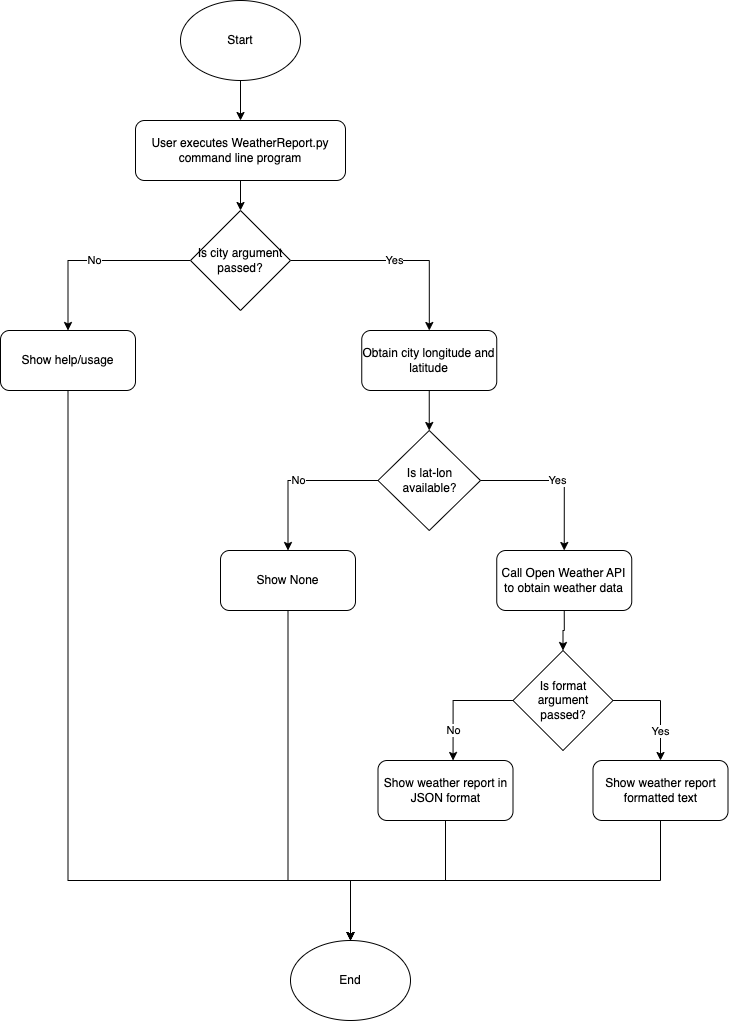

The diagram above was exported from draw.io. Its source (the exported page's mxGraphModel, read from the mxfile embedded in the PNG):
<mxGraphModel dx="954" dy="608" grid="1" gridSize="10" guides="1" tooltips="1" connect="1" arrows="1" fold="1" page="1" pageScale="1" pageWidth="827" pageHeight="1169" math="0" shadow="0">
  <root>
    <mxCell id="0" />
    <mxCell id="1" parent="0" />
    <mxCell id="qaO0wFLg7mCnuYPITOXz-4" style="edgeStyle=orthogonalEdgeStyle;rounded=0;orthogonalLoop=1;jettySize=auto;html=1;exitX=0.5;exitY=1;exitDx=0;exitDy=0;" edge="1" parent="1" source="qaO0wFLg7mCnuYPITOXz-1" target="qaO0wFLg7mCnuYPITOXz-2">
      <mxGeometry relative="1" as="geometry" />
    </mxCell>
    <mxCell id="qaO0wFLg7mCnuYPITOXz-1" value="Start" style="ellipse;whiteSpace=wrap;html=1;" vertex="1" parent="1">
      <mxGeometry x="240" y="30" width="120" height="80" as="geometry" />
    </mxCell>
    <mxCell id="qaO0wFLg7mCnuYPITOXz-5" style="edgeStyle=orthogonalEdgeStyle;rounded=0;orthogonalLoop=1;jettySize=auto;html=1;exitX=0.5;exitY=1;exitDx=0;exitDy=0;" edge="1" parent="1" source="qaO0wFLg7mCnuYPITOXz-2" target="qaO0wFLg7mCnuYPITOXz-3">
      <mxGeometry relative="1" as="geometry" />
    </mxCell>
    <mxCell id="qaO0wFLg7mCnuYPITOXz-2" value="User executes WeatherReport.py command line program" style="rounded=1;whiteSpace=wrap;html=1;" vertex="1" parent="1">
      <mxGeometry x="195" y="150" width="210" height="60" as="geometry" />
    </mxCell>
    <mxCell id="qaO0wFLg7mCnuYPITOXz-34" value="No" style="edgeStyle=orthogonalEdgeStyle;rounded=0;orthogonalLoop=1;jettySize=auto;html=1;entryX=0.5;entryY=0;entryDx=0;entryDy=0;" edge="1" parent="1" source="qaO0wFLg7mCnuYPITOXz-3" target="qaO0wFLg7mCnuYPITOXz-6">
      <mxGeometry relative="1" as="geometry" />
    </mxCell>
    <mxCell id="qaO0wFLg7mCnuYPITOXz-35" value="Yes" style="edgeStyle=orthogonalEdgeStyle;rounded=0;orthogonalLoop=1;jettySize=auto;html=1;" edge="1" parent="1" source="qaO0wFLg7mCnuYPITOXz-3" target="qaO0wFLg7mCnuYPITOXz-11">
      <mxGeometry relative="1" as="geometry" />
    </mxCell>
    <mxCell id="qaO0wFLg7mCnuYPITOXz-3" value="Is city argument passed?" style="rhombus;whiteSpace=wrap;html=1;" vertex="1" parent="1">
      <mxGeometry x="250" y="240" width="100" height="100" as="geometry" />
    </mxCell>
    <mxCell id="qaO0wFLg7mCnuYPITOXz-30" style="edgeStyle=orthogonalEdgeStyle;rounded=0;orthogonalLoop=1;jettySize=auto;html=1;entryX=0.5;entryY=0;entryDx=0;entryDy=0;exitX=0.5;exitY=1;exitDx=0;exitDy=0;" edge="1" parent="1" source="qaO0wFLg7mCnuYPITOXz-6" target="qaO0wFLg7mCnuYPITOXz-24">
      <mxGeometry relative="1" as="geometry">
        <Array as="points">
          <mxPoint x="128" y="910" />
          <mxPoint x="410" y="910" />
        </Array>
      </mxGeometry>
    </mxCell>
    <mxCell id="qaO0wFLg7mCnuYPITOXz-6" value="Show help/usage" style="rounded=1;whiteSpace=wrap;html=1;" vertex="1" parent="1">
      <mxGeometry x="60" y="360" width="135" height="60" as="geometry" />
    </mxCell>
    <mxCell id="qaO0wFLg7mCnuYPITOXz-14" style="edgeStyle=orthogonalEdgeStyle;rounded=0;orthogonalLoop=1;jettySize=auto;html=1;exitX=0.5;exitY=1;exitDx=0;exitDy=0;entryX=0.5;entryY=0;entryDx=0;entryDy=0;" edge="1" parent="1" source="qaO0wFLg7mCnuYPITOXz-11" target="qaO0wFLg7mCnuYPITOXz-13">
      <mxGeometry relative="1" as="geometry" />
    </mxCell>
    <mxCell id="qaO0wFLg7mCnuYPITOXz-11" value="Obtain city longitude and latitude" style="rounded=1;whiteSpace=wrap;html=1;" vertex="1" parent="1">
      <mxGeometry x="421.25" y="360" width="135" height="60" as="geometry" />
    </mxCell>
    <mxCell id="qaO0wFLg7mCnuYPITOXz-16" value="No" style="edgeStyle=orthogonalEdgeStyle;rounded=0;orthogonalLoop=1;jettySize=auto;html=1;entryX=0.5;entryY=0;entryDx=0;entryDy=0;" edge="1" parent="1" source="qaO0wFLg7mCnuYPITOXz-13" target="qaO0wFLg7mCnuYPITOXz-15">
      <mxGeometry relative="1" as="geometry" />
    </mxCell>
    <mxCell id="qaO0wFLg7mCnuYPITOXz-13" value="Is lat-lon available?" style="rhombus;whiteSpace=wrap;html=1;" vertex="1" parent="1">
      <mxGeometry x="437.5" y="460" width="102.5" height="100" as="geometry" />
    </mxCell>
    <mxCell id="qaO0wFLg7mCnuYPITOXz-29" style="edgeStyle=orthogonalEdgeStyle;rounded=0;orthogonalLoop=1;jettySize=auto;html=1;entryX=0.5;entryY=0;entryDx=0;entryDy=0;" edge="1" parent="1" source="qaO0wFLg7mCnuYPITOXz-15" target="qaO0wFLg7mCnuYPITOXz-24">
      <mxGeometry relative="1" as="geometry">
        <Array as="points">
          <mxPoint x="348" y="910" />
          <mxPoint x="410" y="910" />
        </Array>
      </mxGeometry>
    </mxCell>
    <mxCell id="qaO0wFLg7mCnuYPITOXz-15" value="Show None" style="rounded=1;whiteSpace=wrap;html=1;" vertex="1" parent="1">
      <mxGeometry x="280" y="580" width="135" height="60" as="geometry" />
    </mxCell>
    <mxCell id="qaO0wFLg7mCnuYPITOXz-18" value="Yes" style="edgeStyle=orthogonalEdgeStyle;rounded=0;orthogonalLoop=1;jettySize=auto;html=1;entryX=0.5;entryY=0;entryDx=0;entryDy=0;exitX=1;exitY=0.5;exitDx=0;exitDy=0;" edge="1" parent="1" source="qaO0wFLg7mCnuYPITOXz-13" target="qaO0wFLg7mCnuYPITOXz-31">
      <mxGeometry relative="1" as="geometry">
        <mxPoint x="458" y="510" as="sourcePoint" />
        <mxPoint x="647.5" y="560" as="targetPoint" />
      </mxGeometry>
    </mxCell>
    <mxCell id="qaO0wFLg7mCnuYPITOXz-21" value="No" style="edgeStyle=orthogonalEdgeStyle;rounded=0;orthogonalLoop=1;jettySize=auto;html=1;exitX=0;exitY=0.5;exitDx=0;exitDy=0;entryX=0.556;entryY=0;entryDx=0;entryDy=0;entryPerimeter=0;" edge="1" parent="1" source="qaO0wFLg7mCnuYPITOXz-19" target="qaO0wFLg7mCnuYPITOXz-20">
      <mxGeometry x="0.4996" relative="1" as="geometry">
        <mxPoint as="offset" />
      </mxGeometry>
    </mxCell>
    <mxCell id="qaO0wFLg7mCnuYPITOXz-23" value="Yes" style="edgeStyle=orthogonalEdgeStyle;rounded=0;orthogonalLoop=1;jettySize=auto;html=1;exitX=1;exitY=0.5;exitDx=0;exitDy=0;" edge="1" parent="1" source="qaO0wFLg7mCnuYPITOXz-19" target="qaO0wFLg7mCnuYPITOXz-22">
      <mxGeometry x="0.4419" relative="1" as="geometry">
        <mxPoint as="offset" />
      </mxGeometry>
    </mxCell>
    <mxCell id="qaO0wFLg7mCnuYPITOXz-19" value="Is format argument passed?" style="rhombus;whiteSpace=wrap;html=1;" vertex="1" parent="1">
      <mxGeometry x="572.5" y="680" width="100" height="100" as="geometry" />
    </mxCell>
    <mxCell id="qaO0wFLg7mCnuYPITOXz-25" style="edgeStyle=orthogonalEdgeStyle;rounded=0;orthogonalLoop=1;jettySize=auto;html=1;exitX=0.5;exitY=1;exitDx=0;exitDy=0;entryX=0.5;entryY=0;entryDx=0;entryDy=0;" edge="1" parent="1" source="qaO0wFLg7mCnuYPITOXz-20" target="qaO0wFLg7mCnuYPITOXz-24">
      <mxGeometry relative="1" as="geometry" />
    </mxCell>
    <mxCell id="qaO0wFLg7mCnuYPITOXz-20" value="Show weather report in JSON format" style="rounded=1;whiteSpace=wrap;html=1;" vertex="1" parent="1">
      <mxGeometry x="437.5" y="790" width="135" height="60" as="geometry" />
    </mxCell>
    <mxCell id="qaO0wFLg7mCnuYPITOXz-26" style="edgeStyle=orthogonalEdgeStyle;rounded=0;orthogonalLoop=1;jettySize=auto;html=1;entryX=0.5;entryY=0;entryDx=0;entryDy=0;exitX=0.5;exitY=1;exitDx=0;exitDy=0;" edge="1" parent="1" source="qaO0wFLg7mCnuYPITOXz-22" target="qaO0wFLg7mCnuYPITOXz-24">
      <mxGeometry relative="1" as="geometry" />
    </mxCell>
    <mxCell id="qaO0wFLg7mCnuYPITOXz-22" value="Show weather report formatted text" style="rounded=1;whiteSpace=wrap;html=1;" vertex="1" parent="1">
      <mxGeometry x="652.5" y="790" width="135" height="60" as="geometry" />
    </mxCell>
    <mxCell id="qaO0wFLg7mCnuYPITOXz-24" value="End" style="ellipse;whiteSpace=wrap;html=1;" vertex="1" parent="1">
      <mxGeometry x="350" y="970" width="120" height="80" as="geometry" />
    </mxCell>
    <mxCell id="qaO0wFLg7mCnuYPITOXz-32" style="edgeStyle=orthogonalEdgeStyle;rounded=0;orthogonalLoop=1;jettySize=auto;html=1;exitX=0.5;exitY=1;exitDx=0;exitDy=0;" edge="1" parent="1" source="qaO0wFLg7mCnuYPITOXz-31" target="qaO0wFLg7mCnuYPITOXz-19">
      <mxGeometry relative="1" as="geometry" />
    </mxCell>
    <mxCell id="qaO0wFLg7mCnuYPITOXz-31" value="Call Open Weather API to obtain weather data" style="rounded=1;whiteSpace=wrap;html=1;" vertex="1" parent="1">
      <mxGeometry x="556.25" y="580" width="135" height="60" as="geometry" />
    </mxCell>
  </root>
</mxGraphModel>